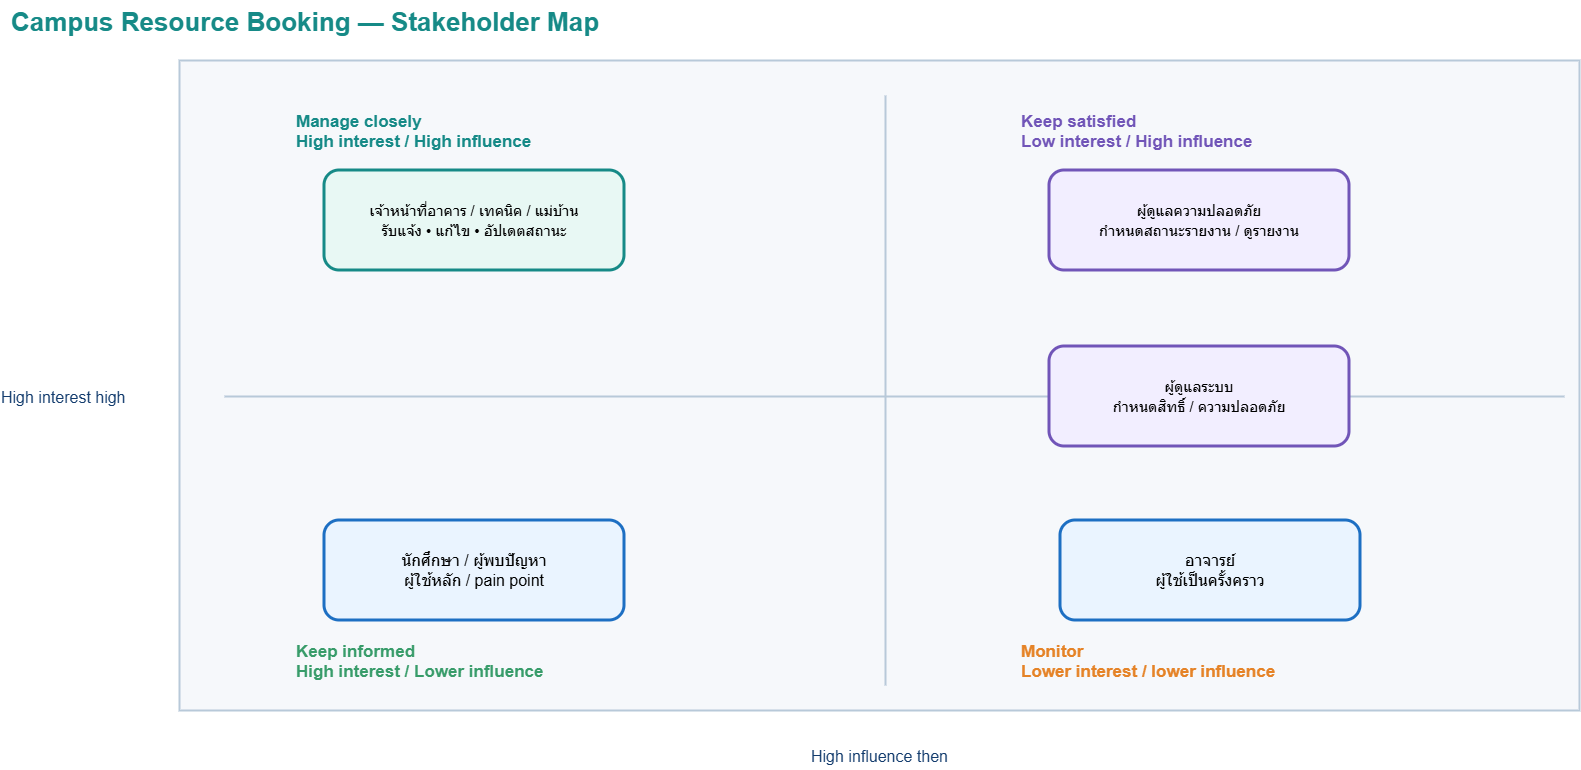

The diagram above was exported from draw.io. Its source (the exported page's mxGraphModel, read from the mxfile embedded in the PNG):
<mxGraphModel dx="2779" dy="1980" grid="1" gridSize="10" guides="1" tooltips="1" connect="1" arrows="1" fold="1" page="1" pageScale="1" pageWidth="827" pageHeight="1169" math="0" shadow="0">
  <root>
    <mxCell id="0" />
    <mxCell id="1" parent="0" />
    <mxCell id="KQcRTfOQnjnzpm4gBKgQ-33" parent="1" style="text;html=1;strokeColor=none;fillColor=none;fontSize=26;fontStyle=1;fontColor=#168A87;" value="Campus Resource Booking — Stakeholder Map" vertex="1">
      <mxGeometry height="45" width="1000" x="-800" y="-1150" as="geometry" />
    </mxCell>
    <mxCell id="KQcRTfOQnjnzpm4gBKgQ-34" parent="1" style="shape=rectangle;whiteSpace=wrap;html=1;fillColor=#F6F8FB;strokeColor=#B8C9D9;strokeWidth=2;" value="" vertex="1">
      <mxGeometry height="650" width="1400" x="-630" y="-1090" as="geometry" />
    </mxCell>
    <mxCell id="KQcRTfOQnjnzpm4gBKgQ-35" parent="1" style="shape=rectangle;fillColor=#B8C9D9;strokeColor=none;" value="" vertex="1">
      <mxGeometry height="590" width="2" x="75" y="-1055" as="geometry" />
    </mxCell>
    <mxCell id="KQcRTfOQnjnzpm4gBKgQ-36" parent="1" style="shape=rectangle;fillColor=#B8C9D9;strokeColor=none;" value="" vertex="1">
      <mxGeometry height="2" width="1340" x="-585" y="-755" as="geometry" />
    </mxCell>
    <mxCell id="KQcRTfOQnjnzpm4gBKgQ-37" parent="1" style="text;html=1;strokeColor=none;fillColor=none;fontSize=16;fontColor=#123B6D;" value="High influence then" vertex="1">
      <mxGeometry height="30" width="220" y="-410" as="geometry" />
    </mxCell>
    <mxCell id="KQcRTfOQnjnzpm4gBKgQ-38" parent="1" style="text;html=1;strokeColor=none;fillColor=none;fontSize=16;fontColor=#123B6D;" value="High interest high" vertex="1">
      <mxGeometry height="30" width="160" x="-810" y="-769" as="geometry" />
    </mxCell>
    <mxCell id="KQcRTfOQnjnzpm4gBKgQ-39" parent="1" style="text;html=1;strokeColor=none;fillColor=none;fontSize=17;fontStyle=1;fontColor=#168A87;" value="Manage closely&#10;High interest / High influence" vertex="1">
      <mxGeometry height="50" width="360" x="-515" y="-1045" as="geometry" />
    </mxCell>
    <mxCell id="KQcRTfOQnjnzpm4gBKgQ-40" parent="1" style="text;html=1;strokeColor=none;fillColor=none;fontSize=17;fontStyle=1;fontColor=#7155B8;" value="Keep satisfied&#10;Low interest / High influence" vertex="1">
      <mxGeometry height="50" width="360" x="210" y="-1045" as="geometry" />
    </mxCell>
    <mxCell id="KQcRTfOQnjnzpm4gBKgQ-41" parent="1" style="text;html=1;strokeColor=none;fillColor=none;fontSize=17;fontStyle=1;fontColor=#389C6A;" value="Keep informed&#10;High interest / Lower influence" vertex="1">
      <mxGeometry height="50" width="380" x="-515" y="-515" as="geometry" />
    </mxCell>
    <mxCell id="KQcRTfOQnjnzpm4gBKgQ-42" parent="1" style="text;html=1;strokeColor=none;fillColor=none;fontSize=17;fontStyle=1;fontColor=#E58327;" value="Monitor&#10;Lower interest / lower influence" vertex="1">
      <mxGeometry height="50" width="340" x="210" y="-515" as="geometry" />
    </mxCell>
    <mxCell id="KQcRTfOQnjnzpm4gBKgQ-43" parent="1" style="rounded=1;whiteSpace=wrap;html=1;fillColor=#E8F8F4;strokeColor=#168A87;strokeWidth=3;fontColor=#168A87;fontStyle=1;fontSize=16;align=center;verticalAlign=middle;" value="&lt;div&gt;&lt;font color=&quot;#000000&quot;&gt;&lt;span style=&quot;font-size: 15px; font-weight: 400;&quot;&gt;เจ้าหน้าที่อาคาร / เทคนิค / แม่บ้าน&lt;/span&gt;&lt;/font&gt;&lt;/div&gt;&lt;div&gt;&lt;font color=&quot;#000000&quot;&gt;&lt;span style=&quot;font-size: 15px; font-weight: 400;&quot;&gt;รับแจ้ง • แก้ไข • อัปเดตสถานะ&lt;/span&gt;&lt;/font&gt;&lt;/div&gt;" vertex="1">
      <mxGeometry height="100" width="300" x="-485" y="-980" as="geometry" />
    </mxCell>
    <mxCell id="KQcRTfOQnjnzpm4gBKgQ-44" parent="1" style="rounded=1;whiteSpace=wrap;html=1;fillColor=#F2EEFF;strokeColor=#7155B8;strokeWidth=3;fontColor=#7155B8;fontStyle=1;fontSize=16;align=center;verticalAlign=middle;" value="&lt;span style=&quot;color: rgb(0, 0, 0); font-weight: 400;&quot;&gt;&lt;font style=&quot;font-size: 15px;&quot;&gt;ผู้ดูแลความปลอดภัย&lt;/font&gt;&lt;/span&gt;&lt;div&gt;&lt;font color=&quot;#000000&quot; style=&quot;font-size: 15px;&quot;&gt;&lt;span style=&quot;font-weight: 400;&quot;&gt;กำหนดสถานะรายงาน / ดูรายงาน&lt;/span&gt;&lt;/font&gt;&lt;/div&gt;" vertex="1">
      <mxGeometry height="100" width="300" x="240" y="-980" as="geometry" />
    </mxCell>
    <mxCell id="KQcRTfOQnjnzpm4gBKgQ-45" parent="1" style="rounded=1;whiteSpace=wrap;html=1;fillColor=#EAF4FF;strokeColor=#1D6FC3;strokeWidth=3;fontColor=#1D6FC3;fontStyle=1;fontSize=16;align=center;verticalAlign=middle;" value="&lt;span style=&quot;color: rgb(0, 0, 0); font-weight: normal;&quot;&gt;นักศึกษา / ผู้พบปัญหา&lt;br&gt;ผู้ใช้หลัก / pain point&lt;/span&gt;" vertex="1">
      <mxGeometry height="100" width="300" x="-485" y="-630" as="geometry" />
    </mxCell>
    <mxCell id="KQcRTfOQnjnzpm4gBKgQ-46" parent="1" style="rounded=1;whiteSpace=wrap;html=1;fillColor=#F2EEFF;strokeColor=#7155B8;strokeWidth=3;fontColor=#7155B8;fontStyle=1;fontSize=16;align=center;verticalAlign=middle;" value="&lt;span style=&quot;color: rgb(0, 0, 0); font-weight: 400;&quot;&gt;&lt;font style=&quot;font-size: 15px;&quot;&gt;ผู้ดูแลระบบ&lt;/font&gt;&lt;/span&gt;&lt;div&gt;&lt;span style=&quot;color: rgb(0, 0, 0); font-weight: 400;&quot;&gt;&lt;font style=&quot;font-size: 15px;&quot;&gt;กำหนดสิทธิ์ / ความปลอดภัย&lt;/font&gt;&lt;/span&gt;&lt;/div&gt;" vertex="1">
      <mxGeometry height="100" width="300" x="240" y="-804" as="geometry" />
    </mxCell>
    <mxCell id="KQcRTfOQnjnzpm4gBKgQ-47" parent="1" style="rounded=1;whiteSpace=wrap;html=1;fillColor=#EAF4FF;strokeColor=#1D6FC3;strokeWidth=3;fontColor=#1D6FC3;fontStyle=1;fontSize=16;align=center;verticalAlign=middle;" value="&lt;span style=&quot;color: rgb(0, 0, 0); font-weight: normal;&quot;&gt;อาจารย์&lt;br&gt;ผู้ใช้เป็นครั้งคราว&lt;/span&gt;" vertex="1">
      <mxGeometry height="100" width="300" x="251" y="-630" as="geometry" />
    </mxCell>
  </root>
</mxGraphModel>